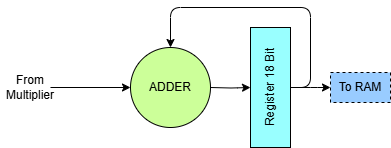

The diagram above was exported from draw.io. Its source (the exported page's mxGraphModel, read from the mxfile embedded in the PNG):
<mxGraphModel dx="878" dy="563" grid="1" gridSize="10" guides="1" tooltips="1" connect="1" arrows="1" fold="1" page="1" pageScale="1" pageWidth="850" pageHeight="1100" math="0" shadow="0">
  <root>
    <mxCell id="0" />
    <mxCell id="1" parent="0" />
    <mxCell id="2" style="edgeStyle=orthogonalEdgeStyle;html=1;exitX=1;exitY=0.5;exitDx=0;exitDy=0;entryX=0.5;entryY=0;entryDx=0;entryDy=0;" parent="1" target="5" edge="1">
      <mxGeometry relative="1" as="geometry">
        <mxPoint x="480" y="200" as="sourcePoint" />
      </mxGeometry>
    </mxCell>
    <mxCell id="3" style="edgeStyle=orthogonalEdgeStyle;html=1;exitX=0.5;exitY=1;exitDx=0;exitDy=0;" parent="1" source="5" edge="1">
      <mxGeometry relative="1" as="geometry">
        <mxPoint x="600" y="200" as="targetPoint" />
      </mxGeometry>
    </mxCell>
    <mxCell id="4" style="edgeStyle=orthogonalEdgeStyle;html=1;exitX=0.5;exitY=1;exitDx=0;exitDy=0;entryX=0.5;entryY=0;entryDx=0;entryDy=0;" parent="1" source="5" edge="1">
      <mxGeometry relative="1" as="geometry">
        <Array as="points">
          <mxPoint x="580" y="200" />
          <mxPoint x="580" y="120" />
          <mxPoint x="440" y="120" />
        </Array>
        <mxPoint x="440" y="160" as="targetPoint" />
      </mxGeometry>
    </mxCell>
    <mxCell id="5" value="Register 18 Bit" style="rounded=0;whiteSpace=wrap;html=1;rotation=-90;fillColor=#99FFFF;" parent="1" vertex="1">
      <mxGeometry x="480" y="180" width="120" height="40" as="geometry" />
    </mxCell>
    <mxCell id="6" value="To RAM" style="text;html=1;align=center;verticalAlign=middle;whiteSpace=wrap;rounded=0;strokeColor=#000000;dashed=1;fillColor=#99CCFF;" parent="1" vertex="1">
      <mxGeometry x="600" y="185" width="60" height="30" as="geometry" />
    </mxCell>
    <mxCell id="7" value="ADDER" style="ellipse;whiteSpace=wrap;html=1;aspect=fixed;fillColor=#CCFF99;" parent="1" vertex="1">
      <mxGeometry x="400" y="160" width="80" height="80" as="geometry" />
    </mxCell>
    <mxCell id="8" value="" style="endArrow=classic;html=1;entryX=0;entryY=0.5;entryDx=0;entryDy=0;" parent="1" target="7" edge="1">
      <mxGeometry width="50" height="50" relative="1" as="geometry">
        <mxPoint x="320" y="200" as="sourcePoint" />
        <mxPoint x="370" y="150" as="targetPoint" />
      </mxGeometry>
    </mxCell>
    <mxCell id="9" value="From Multiplier" style="text;html=1;align=center;verticalAlign=middle;whiteSpace=wrap;rounded=0;" parent="1" vertex="1">
      <mxGeometry x="270" y="185" width="60" height="30" as="geometry" />
    </mxCell>
  </root>
</mxGraphModel>